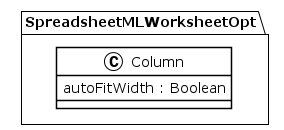

The diagram above was rendered by PlantUML. Its source (embedded in the PNG):
@startuml
!theme plain
package SpreadsheetMLWorksheetOpt {
class Column {
	 autoFitWidth : Boolean
}
}
@enduml